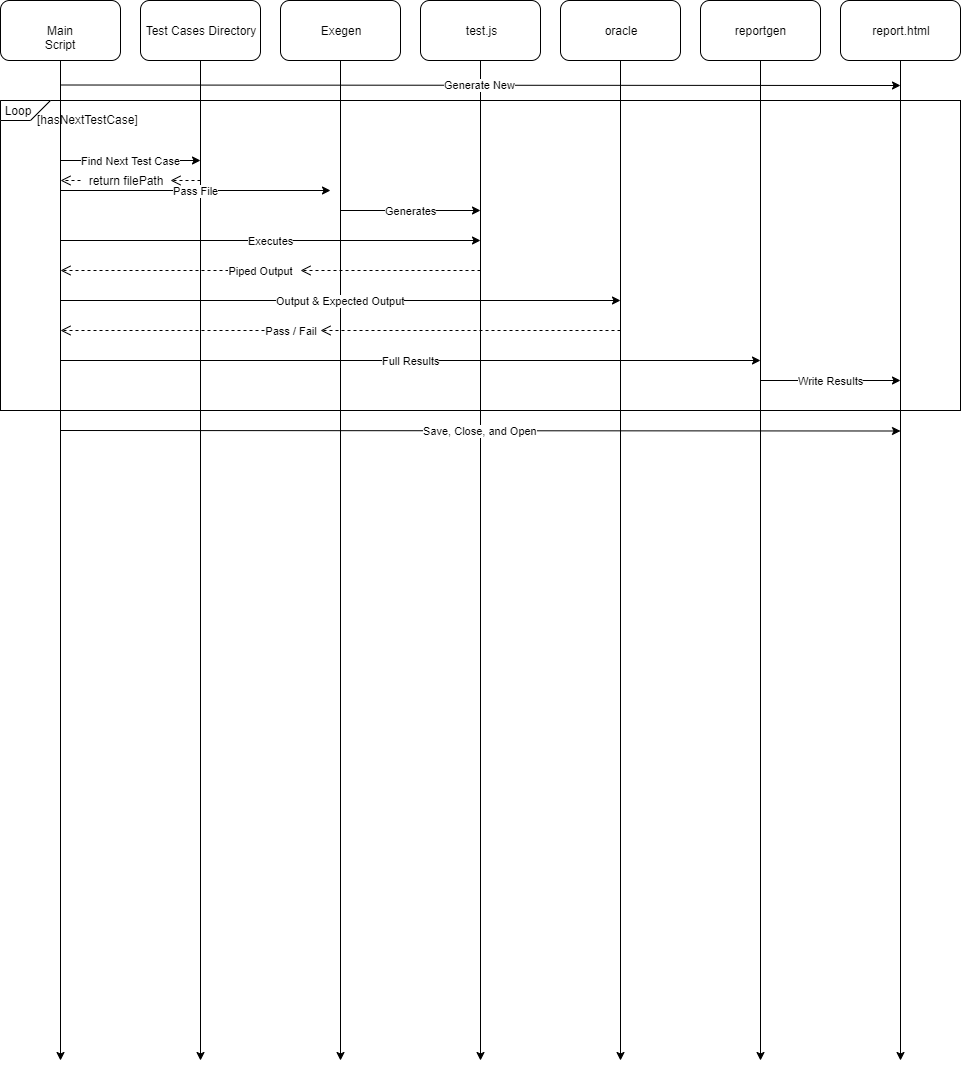

The diagram above was exported from draw.io. Its source (the exported page's mxGraphModel, read from the mxfile embedded in the PNG):
<mxGraphModel dx="1288" dy="799" grid="1" gridSize="10" guides="1" tooltips="1" connect="1" arrows="1" fold="1" page="1" pageScale="1" pageWidth="850" pageHeight="1100" math="0" shadow="0">
  <root>
    <mxCell id="0" />
    <mxCell id="1" parent="0" />
    <mxCell id="sPUfP5y3-vWt6fjAB0OI-6" value="" style="rounded=0;whiteSpace=wrap;html=1;" parent="1" vertex="1">
      <mxGeometry x="10" y="130" width="960" height="310" as="geometry" />
    </mxCell>
    <mxCell id="kUgN0zx3PIveJjXU0BMU-3" style="edgeStyle=orthogonalEdgeStyle;rounded=0;orthogonalLoop=1;jettySize=auto;html=1;exitX=0.5;exitY=1;exitDx=0;exitDy=0;" parent="1" source="6-Yv1Ma9nkkd26AIr2Qu-1" edge="1">
      <mxGeometry relative="1" as="geometry">
        <mxPoint x="70" y="1090" as="targetPoint" />
      </mxGeometry>
    </mxCell>
    <mxCell id="6-Yv1Ma9nkkd26AIr2Qu-1" value="Main Script" style="rounded=1;whiteSpace=wrap;html=1;" parent="1" vertex="1">
      <mxGeometry x="10" y="30" width="120" height="60" as="geometry" />
    </mxCell>
    <mxCell id="kUgN0zx3PIveJjXU0BMU-4" style="edgeStyle=orthogonalEdgeStyle;rounded=0;orthogonalLoop=1;jettySize=auto;html=1;exitX=0.5;exitY=1;exitDx=0;exitDy=0;" parent="1" source="6-Yv1Ma9nkkd26AIr2Qu-4" edge="1">
      <mxGeometry relative="1" as="geometry">
        <mxPoint x="210" y="1090" as="targetPoint" />
      </mxGeometry>
    </mxCell>
    <mxCell id="6-Yv1Ma9nkkd26AIr2Qu-4" value="Test Cases Directory" style="rounded=1;whiteSpace=wrap;html=1;" parent="1" vertex="1">
      <mxGeometry x="150" y="30" width="120" height="60" as="geometry" />
    </mxCell>
    <mxCell id="kUgN0zx3PIveJjXU0BMU-5" style="edgeStyle=orthogonalEdgeStyle;rounded=0;orthogonalLoop=1;jettySize=auto;html=1;exitX=0.5;exitY=1;exitDx=0;exitDy=0;" parent="1" source="6-Yv1Ma9nkkd26AIr2Qu-9" edge="1">
      <mxGeometry relative="1" as="geometry">
        <mxPoint x="350" y="1090" as="targetPoint" />
      </mxGeometry>
    </mxCell>
    <mxCell id="6-Yv1Ma9nkkd26AIr2Qu-9" value="Exegen" style="rounded=1;whiteSpace=wrap;html=1;" parent="1" vertex="1">
      <mxGeometry x="290" y="30" width="120" height="60" as="geometry" />
    </mxCell>
    <mxCell id="kUgN0zx3PIveJjXU0BMU-6" style="edgeStyle=orthogonalEdgeStyle;rounded=0;orthogonalLoop=1;jettySize=auto;html=1;exitX=0.5;exitY=1;exitDx=0;exitDy=0;" parent="1" source="6-Yv1Ma9nkkd26AIr2Qu-11" edge="1">
      <mxGeometry relative="1" as="geometry">
        <mxPoint x="490" y="1090" as="targetPoint" />
      </mxGeometry>
    </mxCell>
    <mxCell id="6-Yv1Ma9nkkd26AIr2Qu-11" value="test.js" style="rounded=1;whiteSpace=wrap;html=1;" parent="1" vertex="1">
      <mxGeometry x="430" y="30" width="120" height="60" as="geometry" />
    </mxCell>
    <mxCell id="kUgN0zx3PIveJjXU0BMU-7" style="edgeStyle=orthogonalEdgeStyle;rounded=0;orthogonalLoop=1;jettySize=auto;html=1;exitX=0.5;exitY=1;exitDx=0;exitDy=0;" parent="1" source="6-Yv1Ma9nkkd26AIr2Qu-15" edge="1">
      <mxGeometry relative="1" as="geometry">
        <mxPoint x="630" y="1090" as="targetPoint" />
      </mxGeometry>
    </mxCell>
    <mxCell id="6-Yv1Ma9nkkd26AIr2Qu-15" value="oracle" style="rounded=1;whiteSpace=wrap;html=1;" parent="1" vertex="1">
      <mxGeometry x="570" y="30" width="120" height="60" as="geometry" />
    </mxCell>
    <mxCell id="kUgN0zx3PIveJjXU0BMU-8" style="edgeStyle=orthogonalEdgeStyle;rounded=0;orthogonalLoop=1;jettySize=auto;html=1;exitX=0.5;exitY=1;exitDx=0;exitDy=0;" parent="1" source="6-Yv1Ma9nkkd26AIr2Qu-18" edge="1">
      <mxGeometry relative="1" as="geometry">
        <mxPoint x="770" y="1090" as="targetPoint" />
      </mxGeometry>
    </mxCell>
    <mxCell id="6-Yv1Ma9nkkd26AIr2Qu-18" value="reportgen" style="rounded=1;whiteSpace=wrap;html=1;" parent="1" vertex="1">
      <mxGeometry x="710" y="30" width="120" height="60" as="geometry" />
    </mxCell>
    <mxCell id="kUgN0zx3PIveJjXU0BMU-12" value="Find Next Test Case" style="endArrow=classic;html=1;" parent="1" edge="1">
      <mxGeometry width="50" height="50" relative="1" as="geometry">
        <mxPoint x="70" y="190" as="sourcePoint" />
        <mxPoint x="210" y="190" as="targetPoint" />
        <mxPoint as="offset" />
      </mxGeometry>
    </mxCell>
    <mxCell id="kUgN0zx3PIveJjXU0BMU-18" value="Pass File" style="endArrow=classic;html=1;" parent="1" edge="1">
      <mxGeometry width="50" height="50" relative="1" as="geometry">
        <mxPoint x="70" y="220" as="sourcePoint" />
        <mxPoint x="340" y="220" as="targetPoint" />
      </mxGeometry>
    </mxCell>
    <mxCell id="kUgN0zx3PIveJjXU0BMU-19" value="Generates" style="endArrow=classic;html=1;" parent="1" edge="1">
      <mxGeometry width="50" height="50" relative="1" as="geometry">
        <mxPoint x="350" y="240" as="sourcePoint" />
        <mxPoint x="490" y="240" as="targetPoint" />
      </mxGeometry>
    </mxCell>
    <mxCell id="kUgN0zx3PIveJjXU0BMU-20" value="Executes" style="endArrow=classic;html=1;" parent="1" edge="1">
      <mxGeometry width="50" height="50" relative="1" as="geometry">
        <mxPoint x="70" y="270" as="sourcePoint" />
        <mxPoint x="490" y="270" as="targetPoint" />
      </mxGeometry>
    </mxCell>
    <mxCell id="kUgN0zx3PIveJjXU0BMU-29" value="Output &amp;amp; Expected Output" style="endArrow=classic;html=1;" parent="1" edge="1">
      <mxGeometry width="50" height="50" relative="1" as="geometry">
        <mxPoint x="70" y="330" as="sourcePoint" />
        <mxPoint x="630" y="330" as="targetPoint" />
      </mxGeometry>
    </mxCell>
    <mxCell id="kUgN0zx3PIveJjXU0BMU-31" value="Full Results" style="endArrow=classic;html=1;" parent="1" edge="1">
      <mxGeometry width="50" height="50" relative="1" as="geometry">
        <mxPoint x="70" y="390" as="sourcePoint" />
        <mxPoint x="770" y="390" as="targetPoint" />
      </mxGeometry>
    </mxCell>
    <mxCell id="kUgN0zx3PIveJjXU0BMU-33" value="[hasNextTestCase]" style="text;html=1;resizable=0;points=[];autosize=1;align=left;verticalAlign=top;spacingTop=-4;" parent="1" vertex="1">
      <mxGeometry x="45" y="140" width="120" height="20" as="geometry" />
    </mxCell>
    <mxCell id="kUgN0zx3PIveJjXU0BMU-34" style="edgeStyle=orthogonalEdgeStyle;rounded=0;orthogonalLoop=1;jettySize=auto;html=1;exitX=0.5;exitY=1;exitDx=0;exitDy=0;" parent="1" source="kUgN0zx3PIveJjXU0BMU-35" edge="1">
      <mxGeometry relative="1" as="geometry">
        <mxPoint x="910" y="1090" as="targetPoint" />
      </mxGeometry>
    </mxCell>
    <mxCell id="kUgN0zx3PIveJjXU0BMU-35" value="report.html" style="rounded=1;whiteSpace=wrap;html=1;" parent="1" vertex="1">
      <mxGeometry x="850" y="30" width="120" height="60" as="geometry" />
    </mxCell>
    <mxCell id="kUgN0zx3PIveJjXU0BMU-36" value="Generate New" style="endArrow=classic;html=1;" parent="1" edge="1">
      <mxGeometry width="50" height="50" relative="1" as="geometry">
        <mxPoint x="70" y="114.5" as="sourcePoint" />
        <mxPoint x="910" y="115" as="targetPoint" />
      </mxGeometry>
    </mxCell>
    <mxCell id="kUgN0zx3PIveJjXU0BMU-37" value="Write Results" style="endArrow=classic;html=1;" parent="1" edge="1">
      <mxGeometry width="50" height="50" relative="1" as="geometry">
        <mxPoint x="770" y="410" as="sourcePoint" />
        <mxPoint x="910" y="410" as="targetPoint" />
      </mxGeometry>
    </mxCell>
    <mxCell id="kUgN0zx3PIveJjXU0BMU-38" value="Save, Close, and Open" style="endArrow=classic;html=1;" parent="1" edge="1">
      <mxGeometry width="50" height="50" relative="1" as="geometry">
        <mxPoint x="70" y="460" as="sourcePoint" />
        <mxPoint x="910" y="460.5" as="targetPoint" />
      </mxGeometry>
    </mxCell>
    <mxCell id="sPUfP5y3-vWt6fjAB0OI-3" value="" style="shape=card;whiteSpace=wrap;html=1;direction=west;" parent="1" vertex="1">
      <mxGeometry x="10" y="130" width="50" height="20" as="geometry" />
    </mxCell>
    <mxCell id="sPUfP5y3-vWt6fjAB0OI-4" value="Loop" style="text;html=1;strokeColor=none;fillColor=none;align=center;verticalAlign=middle;whiteSpace=wrap;rounded=0;" parent="1" vertex="1">
      <mxGeometry x="10" y="130" width="35" height="20" as="geometry" />
    </mxCell>
    <mxCell id="sPUfP5y3-vWt6fjAB0OI-7" value="" style="html=1;verticalAlign=bottom;endArrow=open;dashed=1;endSize=8;" parent="1" source="sPUfP5y3-vWt6fjAB0OI-8" edge="1">
      <mxGeometry relative="1" as="geometry">
        <mxPoint x="210" y="210" as="sourcePoint" />
        <mxPoint x="70" y="210" as="targetPoint" />
      </mxGeometry>
    </mxCell>
    <mxCell id="sPUfP5y3-vWt6fjAB0OI-8" value="return filePath" style="text;html=1;strokeColor=none;fillColor=none;align=center;verticalAlign=middle;whiteSpace=wrap;rounded=0;" parent="1" vertex="1">
      <mxGeometry x="90" y="200" width="90" height="20" as="geometry" />
    </mxCell>
    <mxCell id="sPUfP5y3-vWt6fjAB0OI-9" value="" style="html=1;verticalAlign=bottom;endArrow=open;dashed=1;endSize=8;" parent="1" target="sPUfP5y3-vWt6fjAB0OI-8" edge="1">
      <mxGeometry relative="1" as="geometry">
        <mxPoint x="210" y="210" as="sourcePoint" />
        <mxPoint x="70" y="210" as="targetPoint" />
      </mxGeometry>
    </mxCell>
    <mxCell id="sPUfP5y3-vWt6fjAB0OI-10" value="" style="html=1;verticalAlign=bottom;endArrow=open;dashed=1;endSize=8;" parent="1" source="sPUfP5y3-vWt6fjAB0OI-11" edge="1">
      <mxGeometry relative="1" as="geometry">
        <mxPoint x="490" y="300" as="sourcePoint" />
        <mxPoint x="70" y="300" as="targetPoint" />
        <mxPoint as="offset" />
      </mxGeometry>
    </mxCell>
    <mxCell id="sPUfP5y3-vWt6fjAB0OI-11" value="&lt;span style=&quot;font-size: 11px ; white-space: nowrap ; background-color: rgb(255 , 255 , 255)&quot;&gt;Piped Output&lt;/span&gt;" style="text;html=1;strokeColor=none;fillColor=none;align=center;verticalAlign=middle;whiteSpace=wrap;rounded=0;" parent="1" vertex="1">
      <mxGeometry x="250" y="290" width="40" height="20" as="geometry" />
    </mxCell>
    <mxCell id="sPUfP5y3-vWt6fjAB0OI-12" value="" style="html=1;verticalAlign=bottom;endArrow=open;dashed=1;endSize=8;" parent="1" edge="1">
      <mxGeometry relative="1" as="geometry">
        <mxPoint x="490" y="300" as="sourcePoint" />
        <mxPoint x="310" y="300" as="targetPoint" />
        <mxPoint as="offset" />
      </mxGeometry>
    </mxCell>
    <mxCell id="sPUfP5y3-vWt6fjAB0OI-13" value="" style="html=1;verticalAlign=bottom;endArrow=open;dashed=1;endSize=8;" parent="1" source="sPUfP5y3-vWt6fjAB0OI-17" edge="1">
      <mxGeometry relative="1" as="geometry">
        <mxPoint x="630" y="360" as="sourcePoint" />
        <mxPoint x="70" y="360" as="targetPoint" />
      </mxGeometry>
    </mxCell>
    <mxCell id="sPUfP5y3-vWt6fjAB0OI-17" value="&lt;span style=&quot;font-size: 11px ; white-space: nowrap ; background-color: rgb(255 , 255 , 255)&quot;&gt;Pass / Fail&lt;/span&gt;" style="text;html=1;strokeColor=none;fillColor=none;align=center;verticalAlign=middle;whiteSpace=wrap;rounded=0;" parent="1" vertex="1">
      <mxGeometry x="280" y="350" width="40" height="20" as="geometry" />
    </mxCell>
    <mxCell id="sPUfP5y3-vWt6fjAB0OI-18" value="" style="html=1;verticalAlign=bottom;endArrow=open;dashed=1;endSize=8;" parent="1" edge="1">
      <mxGeometry relative="1" as="geometry">
        <mxPoint x="630" y="360" as="sourcePoint" />
        <mxPoint x="330" y="360" as="targetPoint" />
      </mxGeometry>
    </mxCell>
  </root>
</mxGraphModel>